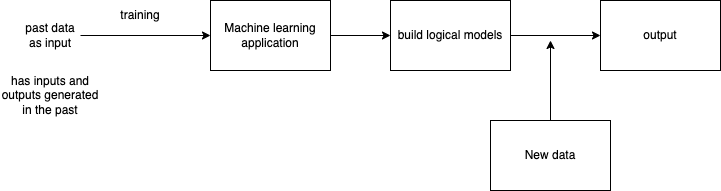

The diagram above was exported from draw.io. Its source (the exported page's mxGraphModel, read from the mxfile embedded in the PNG):
<mxGraphModel dx="1191" dy="598" grid="1" gridSize="10" guides="1" tooltips="1" connect="1" arrows="1" fold="1" page="1" pageScale="1" pageWidth="827" pageHeight="1169" math="0" shadow="0">
  <root>
    <mxCell id="0" />
    <mxCell id="1" parent="0" />
    <mxCell id="8" style="edgeStyle=none;html=1;exitX=1;exitY=0.5;exitDx=0;exitDy=0;entryX=0;entryY=0.5;entryDx=0;entryDy=0;" edge="1" parent="1" source="2" target="7">
      <mxGeometry relative="1" as="geometry" />
    </mxCell>
    <mxCell id="2" value="Machine learning&lt;br&gt;application" style="rounded=0;whiteSpace=wrap;html=1;" vertex="1" parent="1">
      <mxGeometry x="240" y="200" width="120" height="70" as="geometry" />
    </mxCell>
    <mxCell id="4" style="edgeStyle=none;html=1;exitX=1;exitY=0.5;exitDx=0;exitDy=0;entryX=0;entryY=0.5;entryDx=0;entryDy=0;" edge="1" parent="1" source="3" target="2">
      <mxGeometry relative="1" as="geometry" />
    </mxCell>
    <mxCell id="3" value="past data&lt;br&gt;as input" style="text;html=1;strokeColor=none;fillColor=none;align=center;verticalAlign=middle;whiteSpace=wrap;rounded=0;" vertex="1" parent="1">
      <mxGeometry x="50" y="220" width="60" height="30" as="geometry" />
    </mxCell>
    <mxCell id="5" value="training" style="text;html=1;strokeColor=none;fillColor=none;align=center;verticalAlign=middle;whiteSpace=wrap;rounded=0;" vertex="1" parent="1">
      <mxGeometry x="140" y="200" width="60" height="30" as="geometry" />
    </mxCell>
    <mxCell id="6" value="has inputs and outputs generated in the past" style="text;html=1;strokeColor=none;fillColor=none;align=center;verticalAlign=middle;whiteSpace=wrap;rounded=0;" vertex="1" parent="1">
      <mxGeometry x="30" y="270" width="100" height="50" as="geometry" />
    </mxCell>
    <mxCell id="11" style="edgeStyle=none;html=1;exitX=1;exitY=0.5;exitDx=0;exitDy=0;entryX=0;entryY=0.5;entryDx=0;entryDy=0;" edge="1" parent="1" source="7" target="10">
      <mxGeometry relative="1" as="geometry" />
    </mxCell>
    <mxCell id="7" value="build logical models" style="rounded=0;whiteSpace=wrap;html=1;" vertex="1" parent="1">
      <mxGeometry x="420" y="200" width="120" height="70" as="geometry" />
    </mxCell>
    <mxCell id="12" style="edgeStyle=none;html=1;exitX=0.5;exitY=0;exitDx=0;exitDy=0;" edge="1" parent="1" source="9">
      <mxGeometry relative="1" as="geometry">
        <mxPoint x="580" y="240" as="targetPoint" />
      </mxGeometry>
    </mxCell>
    <mxCell id="9" value="New data" style="rounded=0;whiteSpace=wrap;html=1;" vertex="1" parent="1">
      <mxGeometry x="520" y="320" width="120" height="70" as="geometry" />
    </mxCell>
    <mxCell id="10" value="output" style="rounded=0;whiteSpace=wrap;html=1;" vertex="1" parent="1">
      <mxGeometry x="630" y="200" width="120" height="70" as="geometry" />
    </mxCell>
  </root>
</mxGraphModel>